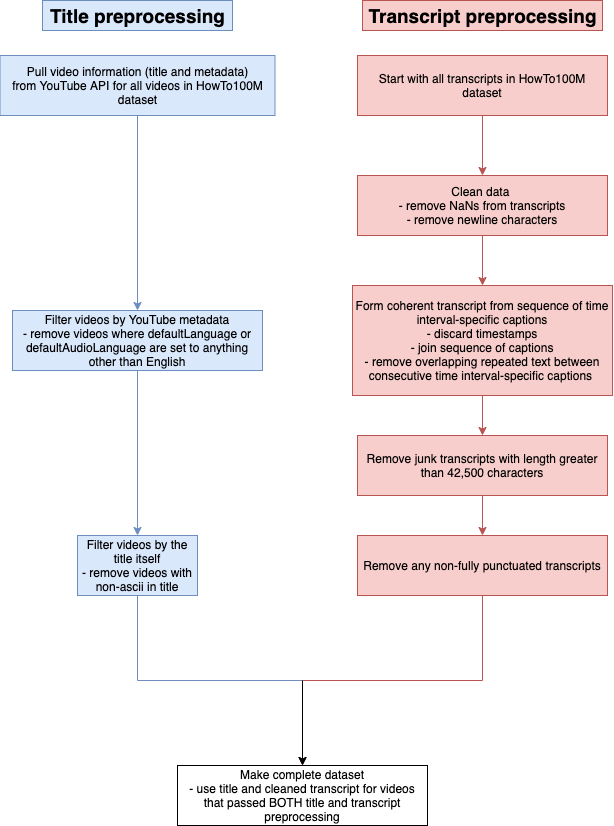

The diagram above was exported from draw.io. Its source (the exported page's mxGraphModel, read from the mxfile embedded in the PNG):
<mxGraphModel dx="1150" dy="883" grid="1" gridSize="10" guides="1" tooltips="1" connect="1" arrows="1" fold="1" page="1" pageScale="1" pageWidth="827" pageHeight="1169" math="0" shadow="0">
  <root>
    <mxCell id="0" />
    <mxCell id="1" parent="0" />
    <mxCell id="2gcCf1uGlpA3kSWgM6xI-18" value="" style="edgeStyle=orthogonalEdgeStyle;rounded=0;orthogonalLoop=1;jettySize=auto;html=1;exitX=0.5;exitY=1;exitDx=0;exitDy=0;fillColor=#dae8fc;strokeColor=#6c8ebf;" edge="1" parent="1" source="2gcCf1uGlpA3kSWgM6xI-23" target="2gcCf1uGlpA3kSWgM6xI-17">
      <mxGeometry relative="1" as="geometry">
        <mxPoint x="220" y="170" as="sourcePoint" />
      </mxGeometry>
    </mxCell>
    <mxCell id="2gcCf1uGlpA3kSWgM6xI-20" value="" style="edgeStyle=orthogonalEdgeStyle;rounded=0;orthogonalLoop=1;jettySize=auto;html=1;fillColor=#dae8fc;strokeColor=#6c8ebf;" edge="1" parent="1" source="2gcCf1uGlpA3kSWgM6xI-17" target="2gcCf1uGlpA3kSWgM6xI-19">
      <mxGeometry relative="1" as="geometry" />
    </mxCell>
    <mxCell id="2gcCf1uGlpA3kSWgM6xI-17" value="Filter videos by YouTube metadata&lt;br&gt;- remove videos where defaultLanguage or defaultAudioLanguage are set to anything other than English" style="rounded=0;whiteSpace=wrap;html=1;fillColor=#dae8fc;strokeColor=#6c8ebf;" vertex="1" parent="1">
      <mxGeometry x="95" y="355" width="250" height="60" as="geometry" />
    </mxCell>
    <mxCell id="2gcCf1uGlpA3kSWgM6xI-34" style="edgeStyle=orthogonalEdgeStyle;rounded=0;orthogonalLoop=1;jettySize=auto;html=1;entryX=0.5;entryY=0;entryDx=0;entryDy=0;fillColor=#dae8fc;strokeColor=#6c8ebf;" edge="1" parent="1" source="2gcCf1uGlpA3kSWgM6xI-19" target="2gcCf1uGlpA3kSWgM6xI-33">
      <mxGeometry relative="1" as="geometry" />
    </mxCell>
    <mxCell id="2gcCf1uGlpA3kSWgM6xI-19" value="Filter videos by the title itself&lt;br&gt;- remove videos with non-ascii in title" style="rounded=0;whiteSpace=wrap;html=1;fillColor=#dae8fc;strokeColor=#6c8ebf;" vertex="1" parent="1">
      <mxGeometry x="160" y="580" width="120" height="60" as="geometry" />
    </mxCell>
    <mxCell id="2gcCf1uGlpA3kSWgM6xI-23" value="&lt;span style=&quot;font-family: &amp;#34;helvetica&amp;#34;&quot;&gt;Pull video information&amp;nbsp;&lt;/span&gt;&lt;span style=&quot;font-family: &amp;#34;helvetica&amp;#34;&quot;&gt;(title and metadata)&lt;/span&gt;&lt;span style=&quot;font-family: &amp;#34;helvetica&amp;#34;&quot;&gt;&lt;br&gt;from YouTube API for all videos in HowTo100M dataset&lt;/span&gt;" style="rounded=0;whiteSpace=wrap;html=1;fillColor=#dae8fc;strokeColor=#6c8ebf;" vertex="1" parent="1">
      <mxGeometry x="82.5" y="100" width="275" height="60" as="geometry" />
    </mxCell>
    <mxCell id="2gcCf1uGlpA3kSWgM6xI-26" value="" style="edgeStyle=orthogonalEdgeStyle;rounded=0;orthogonalLoop=1;jettySize=auto;html=1;fillColor=#f8cecc;strokeColor=#b85450;" edge="1" parent="1" source="2gcCf1uGlpA3kSWgM6xI-24" target="2gcCf1uGlpA3kSWgM6xI-25">
      <mxGeometry relative="1" as="geometry" />
    </mxCell>
    <mxCell id="2gcCf1uGlpA3kSWgM6xI-24" value="Start with all transcripts in HowTo100M dataset" style="rounded=0;whiteSpace=wrap;html=1;fillColor=#f8cecc;strokeColor=#b85450;" vertex="1" parent="1">
      <mxGeometry x="440" y="100" width="250" height="60" as="geometry" />
    </mxCell>
    <mxCell id="2gcCf1uGlpA3kSWgM6xI-28" value="" style="edgeStyle=orthogonalEdgeStyle;rounded=0;orthogonalLoop=1;jettySize=auto;html=1;fillColor=#f8cecc;strokeColor=#b85450;" edge="1" parent="1" source="2gcCf1uGlpA3kSWgM6xI-25" target="2gcCf1uGlpA3kSWgM6xI-27">
      <mxGeometry relative="1" as="geometry" />
    </mxCell>
    <mxCell id="2gcCf1uGlpA3kSWgM6xI-25" value="Clean data &lt;br&gt;- remove NaNs from transcripts&lt;br&gt;- remove newline characters" style="rounded=0;whiteSpace=wrap;html=1;fillColor=#f8cecc;strokeColor=#b85450;" vertex="1" parent="1">
      <mxGeometry x="440" y="220" width="250" height="60" as="geometry" />
    </mxCell>
    <mxCell id="2gcCf1uGlpA3kSWgM6xI-30" value="" style="edgeStyle=orthogonalEdgeStyle;rounded=0;orthogonalLoop=1;jettySize=auto;html=1;fillColor=#f8cecc;strokeColor=#b85450;" edge="1" parent="1" source="2gcCf1uGlpA3kSWgM6xI-27" target="2gcCf1uGlpA3kSWgM6xI-29">
      <mxGeometry relative="1" as="geometry" />
    </mxCell>
    <mxCell id="2gcCf1uGlpA3kSWgM6xI-27" value="Form coherent transcript from sequence of time interval-specific captions&lt;br&gt;- discard timestamps&lt;br&gt;- join sequence of captions&lt;br&gt;- remove overlapping repeated text between consecutive time interval-specific captions&amp;nbsp;" style="rounded=0;whiteSpace=wrap;html=1;fillColor=#f8cecc;strokeColor=#b85450;" vertex="1" parent="1">
      <mxGeometry x="435" y="330" width="260" height="110" as="geometry" />
    </mxCell>
    <mxCell id="2gcCf1uGlpA3kSWgM6xI-32" value="" style="edgeStyle=orthogonalEdgeStyle;rounded=0;orthogonalLoop=1;jettySize=auto;html=1;fillColor=#f8cecc;strokeColor=#b85450;" edge="1" parent="1" source="2gcCf1uGlpA3kSWgM6xI-29" target="2gcCf1uGlpA3kSWgM6xI-31">
      <mxGeometry relative="1" as="geometry" />
    </mxCell>
    <mxCell id="2gcCf1uGlpA3kSWgM6xI-29" value="Remove junk transcripts with length greater than 42,500 characters" style="rounded=0;whiteSpace=wrap;html=1;fillColor=#f8cecc;strokeColor=#b85450;" vertex="1" parent="1">
      <mxGeometry x="440" y="480" width="250" height="60" as="geometry" />
    </mxCell>
    <mxCell id="2gcCf1uGlpA3kSWgM6xI-35" style="edgeStyle=orthogonalEdgeStyle;rounded=0;orthogonalLoop=1;jettySize=auto;html=1;entryX=0.5;entryY=0;entryDx=0;entryDy=0;fillColor=#f8cecc;strokeColor=#b85450;" edge="1" parent="1" source="2gcCf1uGlpA3kSWgM6xI-31" target="2gcCf1uGlpA3kSWgM6xI-33">
      <mxGeometry relative="1" as="geometry" />
    </mxCell>
    <mxCell id="2gcCf1uGlpA3kSWgM6xI-31" value="Remove any non-fully punctuated transcripts" style="rounded=0;whiteSpace=wrap;html=1;fillColor=#f8cecc;strokeColor=#b85450;" vertex="1" parent="1">
      <mxGeometry x="440" y="580" width="250" height="60" as="geometry" />
    </mxCell>
    <mxCell id="2gcCf1uGlpA3kSWgM6xI-33" value="Make complete dataset&lt;br&gt;- use title and cleaned transcript for videos that passed BOTH title and transcript preprocessing" style="rounded=0;whiteSpace=wrap;html=1;" vertex="1" parent="1">
      <mxGeometry x="260" y="810" width="250" height="60" as="geometry" />
    </mxCell>
    <mxCell id="2gcCf1uGlpA3kSWgM6xI-36" value="" style="endArrow=classic;html=1;entryX=0.5;entryY=0;entryDx=0;entryDy=0;" edge="1" parent="1" target="2gcCf1uGlpA3kSWgM6xI-33">
      <mxGeometry width="50" height="50" relative="1" as="geometry">
        <mxPoint x="385" y="725" as="sourcePoint" />
        <mxPoint x="440" y="510" as="targetPoint" />
      </mxGeometry>
    </mxCell>
    <mxCell id="2gcCf1uGlpA3kSWgM6xI-37" value="Title preprocessing" style="text;html=1;align=center;verticalAlign=middle;resizable=0;points=[];autosize=1;strokeColor=#6c8ebf;fillColor=#dae8fc;fontStyle=1;fontSize=19;" vertex="1" parent="1">
      <mxGeometry x="125" y="45" width="190" height="30" as="geometry" />
    </mxCell>
    <mxCell id="2gcCf1uGlpA3kSWgM6xI-38" value="Transcript preprocessing" style="text;html=1;align=center;verticalAlign=middle;resizable=0;points=[];autosize=1;strokeColor=#b85450;fillColor=#f8cecc;fontStyle=1;fontSize=19;" vertex="1" parent="1">
      <mxGeometry x="445" y="45" width="240" height="30" as="geometry" />
    </mxCell>
  </root>
</mxGraphModel>